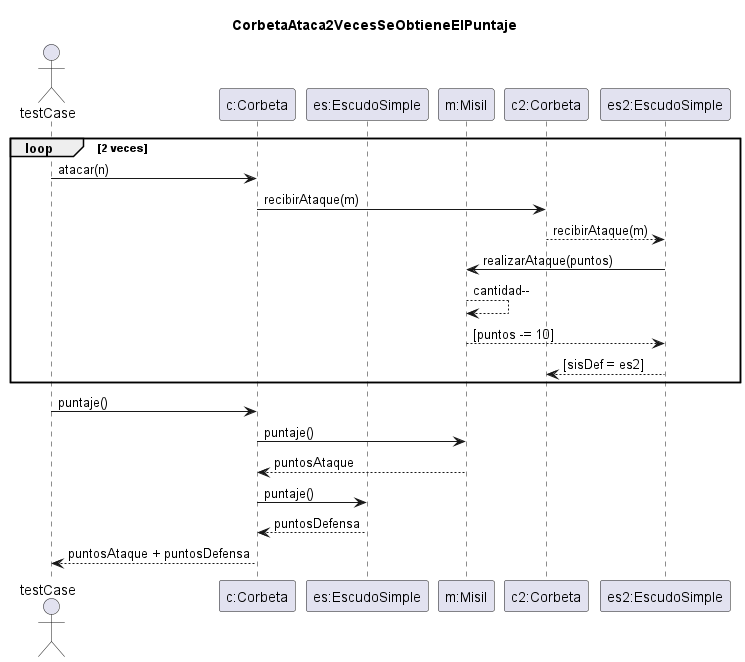

The diagram above was rendered by PlantUML. Its source (embedded in the PNG):
@startuml
'https://plantuml.com/sequence-diagram

title CorbetaAtaca2VecesSeObtieneElPuntaje

actor testCase
participant "c:Corbeta" as c
participant "es:EscudoSimple" as es
participant "m:Misil" as m
participant "c2:Corbeta" as n
participant "es2:EscudoSimple" as es2


loop 2 veces
testCase -> c: atacar(n)
c -> n : recibirAtaque(m)
n --> es2 : recibirAtaque(m)
es2 -> m : realizarAtaque(puntos)
m --> m : cantidad--
m --> es2 : [puntos -= 10]
es2 --> n : [sisDef = es2]
end loop

testCase -> c:puntaje()
c -> m : puntaje()
m --> c: puntosAtaque
c -> es: puntaje()
es --> c :puntosDefensa
c --> testCase: puntosAtaque + puntosDefensa
@enduml